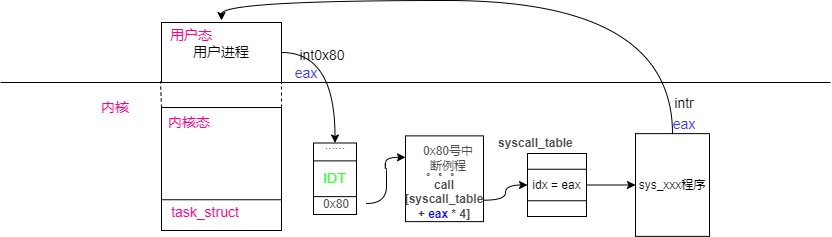

The diagram above was exported from draw.io. Its source (the exported page's mxGraphModel, read from the mxfile embedded in the PNG):
<mxGraphModel dx="1438" dy="575" grid="0" gridSize="10" guides="1" tooltips="1" connect="1" arrows="1" fold="1" page="0" pageScale="1" pageWidth="827" pageHeight="1169" math="0" shadow="0">
  <root>
    <mxCell id="0" />
    <mxCell id="1" parent="0" />
    <mxCell id="7aoB4iQvVOfUcxaLMW1a-4" value="" style="endArrow=none;html=1;rounded=0;fontSize=14;" edge="1" parent="1">
      <mxGeometry width="50" height="50" relative="1" as="geometry">
        <mxPoint x="-231" y="249" as="sourcePoint" />
        <mxPoint x="599" y="249" as="targetPoint" />
      </mxGeometry>
    </mxCell>
    <mxCell id="7aoB4iQvVOfUcxaLMW1a-6" value="&lt;font color=&quot;#ff0080&quot;&gt;内核&lt;/font&gt;" style="text;html=1;strokeColor=none;fillColor=none;align=center;verticalAlign=middle;whiteSpace=wrap;rounded=0;fontSize=14;" vertex="1" parent="1">
      <mxGeometry x="-146" y="259" width="60" height="30" as="geometry" />
    </mxCell>
    <mxCell id="7aoB4iQvVOfUcxaLMW1a-18" style="edgeStyle=orthogonalEdgeStyle;rounded=0;orthogonalLoop=1;jettySize=auto;html=1;exitX=1;exitY=0.5;exitDx=0;exitDy=0;entryX=0.5;entryY=0;entryDx=0;entryDy=0;fontSize=14;fontColor=#000000;curved=1;" edge="1" parent="1" source="7aoB4iQvVOfUcxaLMW1a-7" target="7aoB4iQvVOfUcxaLMW1a-25">
      <mxGeometry relative="1" as="geometry" />
    </mxCell>
    <mxCell id="7aoB4iQvVOfUcxaLMW1a-7" value="&lt;font color=&quot;#000000&quot;&gt;用户进程&lt;/font&gt;" style="rounded=0;whiteSpace=wrap;html=1;fontSize=14;fontColor=#FF0080;" vertex="1" parent="1">
      <mxGeometry x="-70" y="189" width="120" height="60" as="geometry" />
    </mxCell>
    <mxCell id="7aoB4iQvVOfUcxaLMW1a-9" value="" style="rounded=0;whiteSpace=wrap;html=1;fontSize=14;fontColor=#000000;" vertex="1" parent="1">
      <mxGeometry x="-70" y="274" width="120" height="123" as="geometry" />
    </mxCell>
    <mxCell id="7aoB4iQvVOfUcxaLMW1a-10" value="" style="endArrow=none;dashed=1;html=1;rounded=0;fontSize=14;fontColor=#000000;exitX=0;exitY=0;exitDx=0;exitDy=0;" edge="1" parent="1" source="7aoB4iQvVOfUcxaLMW1a-9">
      <mxGeometry width="50" height="50" relative="1" as="geometry">
        <mxPoint x="-132" y="374" as="sourcePoint" />
        <mxPoint x="-71" y="248" as="targetPoint" />
      </mxGeometry>
    </mxCell>
    <mxCell id="7aoB4iQvVOfUcxaLMW1a-12" value="" style="endArrow=none;dashed=1;html=1;rounded=0;fontSize=14;fontColor=#000000;entryX=1;entryY=1;entryDx=0;entryDy=0;exitX=1;exitY=0;exitDx=0;exitDy=0;" edge="1" parent="1" source="7aoB4iQvVOfUcxaLMW1a-9" target="7aoB4iQvVOfUcxaLMW1a-7">
      <mxGeometry width="50" height="50" relative="1" as="geometry">
        <mxPoint x="102" y="361" as="sourcePoint" />
        <mxPoint x="152" y="311" as="targetPoint" />
      </mxGeometry>
    </mxCell>
    <mxCell id="7aoB4iQvVOfUcxaLMW1a-16" value="int0x80" style="text;html=1;strokeColor=none;fillColor=none;align=center;verticalAlign=middle;whiteSpace=wrap;rounded=0;fontSize=14;fontColor=#000000;" vertex="1" parent="1">
      <mxGeometry x="61" y="207" width="60" height="30" as="geometry" />
    </mxCell>
    <mxCell id="7aoB4iQvVOfUcxaLMW1a-21" value="&lt;font color=&quot;#3333ff&quot;&gt;eax&lt;/font&gt;" style="text;html=1;strokeColor=none;fillColor=none;align=center;verticalAlign=middle;whiteSpace=wrap;rounded=0;fontSize=14;fontColor=#000000;" vertex="1" parent="1">
      <mxGeometry x="45" y="225" width="60" height="30" as="geometry" />
    </mxCell>
    <mxCell id="7aoB4iQvVOfUcxaLMW1a-5" value="&lt;font color=&quot;#ff0080&quot;&gt;用户态&lt;/font&gt;" style="text;html=1;strokeColor=none;fillColor=none;align=center;verticalAlign=middle;whiteSpace=wrap;rounded=0;fontSize=14;" vertex="1" parent="1">
      <mxGeometry x="-70" y="187" width="60" height="30" as="geometry" />
    </mxCell>
    <mxCell id="7aoB4iQvVOfUcxaLMW1a-22" value="&lt;font color=&quot;#ff0080&quot;&gt;内核态&lt;/font&gt;" style="text;html=1;strokeColor=none;fillColor=none;align=center;verticalAlign=middle;whiteSpace=wrap;rounded=0;fontSize=14;" vertex="1" parent="1">
      <mxGeometry x="-72" y="274" width="60" height="30" as="geometry" />
    </mxCell>
    <mxCell id="7aoB4iQvVOfUcxaLMW1a-23" value="&lt;font color=&quot;#ff0080&quot;&gt;task_struct&lt;/font&gt;" style="text;html=1;strokeColor=none;fillColor=none;align=center;verticalAlign=middle;whiteSpace=wrap;rounded=0;fontSize=14;" vertex="1" parent="1">
      <mxGeometry x="-56" y="364" width="60" height="30" as="geometry" />
    </mxCell>
    <mxCell id="7aoB4iQvVOfUcxaLMW1a-24" style="rounded=0;orthogonalLoop=1;jettySize=auto;html=1;exitX=0;exitY=0.75;exitDx=0;exitDy=0;entryX=1;entryY=0.75;entryDx=0;entryDy=0;fontSize=14;fontColor=#3333FF;endArrow=none;endFill=0;" edge="1" parent="1" source="7aoB4iQvVOfUcxaLMW1a-9" target="7aoB4iQvVOfUcxaLMW1a-9">
      <mxGeometry relative="1" as="geometry" />
    </mxCell>
    <mxCell id="7aoB4iQvVOfUcxaLMW1a-25" value="&lt;font color=&quot;#33ff33&quot;&gt;IDT&lt;/font&gt;" style="rounded=0;whiteSpace=wrap;html=1;fontSize=14;fontColor=#3333FF;" vertex="1" parent="1">
      <mxGeometry x="82" y="309.5" width="43" height="71.5" as="geometry" />
    </mxCell>
    <mxCell id="7aoB4iQvVOfUcxaLMW1a-26" style="edgeStyle=none;rounded=0;orthogonalLoop=1;jettySize=auto;html=1;exitX=0;exitY=0.75;exitDx=0;exitDy=0;entryX=1;entryY=0.75;entryDx=0;entryDy=0;fontSize=14;fontColor=#33FF33;endArrow=none;endFill=0;" edge="1" parent="1" source="7aoB4iQvVOfUcxaLMW1a-25" target="7aoB4iQvVOfUcxaLMW1a-25">
      <mxGeometry relative="1" as="geometry" />
    </mxCell>
    <mxCell id="7aoB4iQvVOfUcxaLMW1a-31" style="edgeStyle=orthogonalEdgeStyle;rounded=0;orthogonalLoop=1;jettySize=auto;html=1;exitX=1;exitY=0.5;exitDx=0;exitDy=0;entryX=0;entryY=0.25;entryDx=0;entryDy=0;fontSize=8;fontColor=#4D4D4D;endArrow=classic;endFill=1;curved=1;" edge="1" parent="1" source="7aoB4iQvVOfUcxaLMW1a-27" target="7aoB4iQvVOfUcxaLMW1a-32">
      <mxGeometry relative="1" as="geometry">
        <mxPoint x="176" y="323" as="targetPoint" />
      </mxGeometry>
    </mxCell>
    <mxCell id="7aoB4iQvVOfUcxaLMW1a-27" value="&lt;font color=&quot;#4d4d4d&quot; style=&quot;font-size: 8px;&quot;&gt;0x80&lt;/font&gt;" style="text;html=1;strokeColor=none;fillColor=none;align=center;verticalAlign=middle;whiteSpace=wrap;rounded=0;fontSize=14;fontColor=#33FF33;" vertex="1" parent="1">
      <mxGeometry x="75" y="355" width="60" height="30" as="geometry" />
    </mxCell>
    <mxCell id="7aoB4iQvVOfUcxaLMW1a-28" style="edgeStyle=none;rounded=0;orthogonalLoop=1;jettySize=auto;html=1;exitX=0;exitY=0.25;exitDx=0;exitDy=0;entryX=1;entryY=0.25;entryDx=0;entryDy=0;fontSize=8;fontColor=#4D4D4D;endArrow=none;endFill=0;" edge="1" parent="1" source="7aoB4iQvVOfUcxaLMW1a-25" target="7aoB4iQvVOfUcxaLMW1a-25">
      <mxGeometry relative="1" as="geometry" />
    </mxCell>
    <mxCell id="7aoB4iQvVOfUcxaLMW1a-29" value="&lt;font color=&quot;#4d4d4d&quot;&gt;&lt;span style=&quot;font-size: 8px;&quot;&gt;......&lt;/span&gt;&lt;/font&gt;" style="text;html=1;strokeColor=none;fillColor=none;align=center;verticalAlign=middle;whiteSpace=wrap;rounded=0;fontSize=14;fontColor=#33FF33;" vertex="1" parent="1">
      <mxGeometry x="73.5" y="296" width="60" height="30" as="geometry" />
    </mxCell>
    <mxCell id="7aoB4iQvVOfUcxaLMW1a-36" style="edgeStyle=orthogonalEdgeStyle;curved=1;rounded=0;orthogonalLoop=1;jettySize=auto;html=1;exitX=1;exitY=0.75;exitDx=0;exitDy=0;fontSize=8;fontColor=#0000FF;endArrow=classic;endFill=1;" edge="1" parent="1" source="7aoB4iQvVOfUcxaLMW1a-32" target="7aoB4iQvVOfUcxaLMW1a-35">
      <mxGeometry relative="1" as="geometry" />
    </mxCell>
    <mxCell id="7aoB4iQvVOfUcxaLMW1a-32" value="。。。&lt;br&gt;&lt;span style=&quot;font-size: 8px;&quot;&gt;&amp;nbsp;&lt;/span&gt;" style="rounded=0;whiteSpace=wrap;html=1;fontSize=8;fontColor=#4D4D4D;" vertex="1" parent="1">
      <mxGeometry x="174" y="302.38" width="78" height="85.75" as="geometry" />
    </mxCell>
    <mxCell id="7aoB4iQvVOfUcxaLMW1a-33" value="0x80号中断例程" style="text;html=1;strokeColor=none;fillColor=none;align=center;verticalAlign=middle;whiteSpace=wrap;rounded=0;fontSize=8;fontColor=#4D4D4D;" vertex="1" parent="1">
      <mxGeometry x="187" y="310" width="60" height="30" as="geometry" />
    </mxCell>
    <mxCell id="7aoB4iQvVOfUcxaLMW1a-34" value="&lt;b&gt;call [syscall_table + &lt;font color=&quot;#0000ff&quot;&gt;eax&lt;/font&gt; * 4]&lt;/b&gt;" style="text;html=1;strokeColor=none;fillColor=none;align=center;verticalAlign=middle;whiteSpace=wrap;rounded=0;fontSize=8;fontColor=#4D4D4D;" vertex="1" parent="1">
      <mxGeometry x="183" y="351" width="60" height="30" as="geometry" />
    </mxCell>
    <mxCell id="7aoB4iQvVOfUcxaLMW1a-43" style="edgeStyle=none;rounded=0;orthogonalLoop=1;jettySize=auto;html=1;exitX=0;exitY=0.75;exitDx=0;exitDy=0;fontSize=8;fontColor=#000000;endArrow=none;endFill=0;entryX=1;entryY=0.75;entryDx=0;entryDy=0;" edge="1" parent="1" source="7aoB4iQvVOfUcxaLMW1a-35" target="7aoB4iQvVOfUcxaLMW1a-35">
      <mxGeometry relative="1" as="geometry">
        <mxPoint x="362.800048828125" y="367" as="targetPoint" />
      </mxGeometry>
    </mxCell>
    <mxCell id="7aoB4iQvVOfUcxaLMW1a-46" style="edgeStyle=orthogonalEdgeStyle;rounded=0;orthogonalLoop=1;jettySize=auto;html=1;exitX=1;exitY=0.5;exitDx=0;exitDy=0;entryX=0;entryY=0.5;entryDx=0;entryDy=0;fontSize=8;fontColor=#000000;endArrow=classic;endFill=1;curved=1;" edge="1" parent="1" source="7aoB4iQvVOfUcxaLMW1a-35" target="7aoB4iQvVOfUcxaLMW1a-45">
      <mxGeometry relative="1" as="geometry" />
    </mxCell>
    <mxCell id="7aoB4iQvVOfUcxaLMW1a-35" value="&lt;font color=&quot;#000000&quot;&gt;idx = eax&lt;/font&gt;" style="text;html=1;strokeColor=default;fillColor=none;align=center;verticalAlign=middle;whiteSpace=wrap;rounded=0;fontSize=8;fontColor=#0000FF;" vertex="1" parent="1">
      <mxGeometry x="296" y="320" width="59" height="63" as="geometry" />
    </mxCell>
    <mxCell id="7aoB4iQvVOfUcxaLMW1a-40" value="intr" style="text;html=1;strokeColor=none;fillColor=none;align=center;verticalAlign=middle;whiteSpace=wrap;rounded=0;fontSize=14;fontColor=#000000;" vertex="1" parent="1">
      <mxGeometry x="423" y="255" width="60" height="30" as="geometry" />
    </mxCell>
    <mxCell id="7aoB4iQvVOfUcxaLMW1a-42" style="rounded=0;orthogonalLoop=1;jettySize=auto;html=1;exitX=0;exitY=0.25;exitDx=0;exitDy=0;entryX=1;entryY=0.25;entryDx=0;entryDy=0;fontSize=8;fontColor=#000000;endArrow=none;endFill=0;" edge="1" parent="1" source="7aoB4iQvVOfUcxaLMW1a-35" target="7aoB4iQvVOfUcxaLMW1a-35">
      <mxGeometry relative="1" as="geometry" />
    </mxCell>
    <mxCell id="7aoB4iQvVOfUcxaLMW1a-44" value="&lt;b style=&quot;color: rgb(77, 77, 77); font-family: Helvetica; font-size: 8px; font-style: normal; font-variant-ligatures: normal; font-variant-caps: normal; letter-spacing: normal; orphans: 2; text-align: center; text-indent: 0px; text-transform: none; widows: 2; word-spacing: 0px; -webkit-text-stroke-width: 0px; background-color: rgb(255, 255, 255); text-decoration-thickness: initial; text-decoration-style: initial; text-decoration-color: initial;&quot;&gt;syscall_table&lt;/b&gt;" style="text;whiteSpace=wrap;html=1;fontSize=8;fontColor=#000000;" vertex="1" parent="1">
      <mxGeometry x="265.000048828125" y="295.9999755859375" width="95" height="24" as="geometry" />
    </mxCell>
    <mxCell id="7aoB4iQvVOfUcxaLMW1a-47" style="edgeStyle=orthogonalEdgeStyle;curved=1;rounded=0;orthogonalLoop=1;jettySize=auto;html=1;exitX=0.5;exitY=0;exitDx=0;exitDy=0;entryX=1;entryY=0;entryDx=0;entryDy=0;fontSize=8;fontColor=#000000;endArrow=classic;endFill=1;" edge="1" parent="1" source="7aoB4iQvVOfUcxaLMW1a-45" target="7aoB4iQvVOfUcxaLMW1a-5">
      <mxGeometry relative="1" as="geometry" />
    </mxCell>
    <mxCell id="7aoB4iQvVOfUcxaLMW1a-45" value="sys_xxx程序" style="rounded=0;whiteSpace=wrap;html=1;fontSize=8;fontColor=#000000;strokeColor=default;" vertex="1" parent="1">
      <mxGeometry x="404" y="300.13" width="74" height="102.75" as="geometry" />
    </mxCell>
    <mxCell id="7aoB4iQvVOfUcxaLMW1a-49" value="&lt;font color=&quot;#3333ff&quot;&gt;eax&lt;/font&gt;" style="text;html=1;strokeColor=none;fillColor=none;align=center;verticalAlign=middle;whiteSpace=wrap;rounded=0;fontSize=14;fontColor=#000000;" vertex="1" parent="1">
      <mxGeometry x="423" y="276" width="60" height="30" as="geometry" />
    </mxCell>
  </root>
</mxGraphModel>